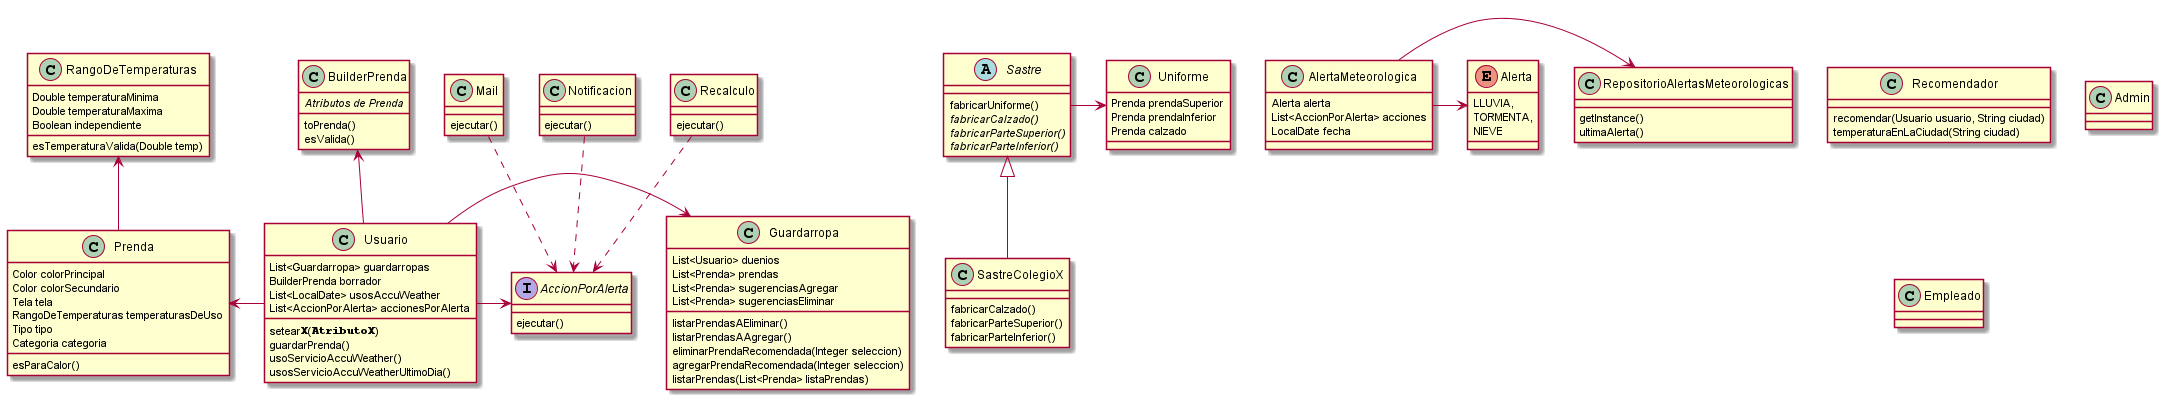

The diagram above was rendered by PlantUML. Its source (embedded in the PNG):
@startuml
'https://plantuml.com/class-diagram

class Prenda{
Color colorPrincipal
Color colorSecundario
Tela tela
RangoDeTemperaturas temperaturasDeUso
Tipo tipo
Categoria categoria
esParaCalor()
}

class Usuario{
List<Guardarropa> guardarropas
BuilderPrenda borrador
List<LocalDate> usosAccuWeather
List<AccionPorAlerta> accionesPorAlerta
setear**""X""**(**""AtributoX""**)
guardarPrenda()
usoServicioAccuWeather()
usosServicioAccuWeatherUltimoDia()
}

class Recomendador{
recomendar(Usuario usuario, String ciudad)
temperaturaEnLaCiudad(String ciudad)
}

abstract class Sastre{
fabricarUniforme()
//fabricarCalzado()//
//fabricarParteSuperior()//
//fabricarParteInferior()//
}

class SastreColegioX{
fabricarCalzado()
fabricarParteSuperior()
fabricarParteInferior()
}

class Uniforme{
Prenda prendaSuperior
Prenda prendaInferior
Prenda calzado
}

class BuilderPrenda{
//Atributos de Prenda//
toPrenda()
esValida()
}

class RangoDeTemperaturas{
Double temperaturaMinima
Double temperaturaMaxima
Boolean independiente
esTemperaturaValida(Double temp)
}

class Guardarropa{
  List<Usuario> duenios
  List<Prenda> prendas
  List<Prenda> sugerenciasAgregar
  List<Prenda> sugerenciasEliminar
  listarPrendasAEliminar()
  listarPrendasAAgregar()
  eliminarPrendaRecomendada(Integer seleccion)
  agregarPrendaRecomendada(Integer seleccion)
  listarPrendas(List<Prenda> listaPrendas)
}

interface AccionPorAlerta{
    ejecutar()
}

class Mail{
    ejecutar()
}
class Notificacion{
    ejecutar()
}
class Recalculo{
    ejecutar()
}

class RepositorioAlertasMeteorologicas{
    getInstance()
    ultimaAlerta()
}

class AlertaMeteorologica{
    Alerta alerta
    List<AccionPorAlerta> acciones
    LocalDate fecha
}

enum Alerta{
    LLUVIA,
    TORMENTA,
    NIEVE
}

class Admin{
}

class Empleado{
}


SastreColegioX-u-|>Sastre
Sastre->Uniforme
Usuario-u->BuilderPrenda
Usuario-l->Prenda
Prenda-u->RangoDeTemperaturas
Usuario->Guardarropa
AlertaMeteorologica -d> RepositorioAlertasMeteorologicas

Usuario-d>AccionPorAlerta
AlertaMeteorologica->Alerta
Notificacion..>AccionPorAlerta
Recalculo..>AccionPorAlerta
Mail..>AccionPorAlerta

@enduml